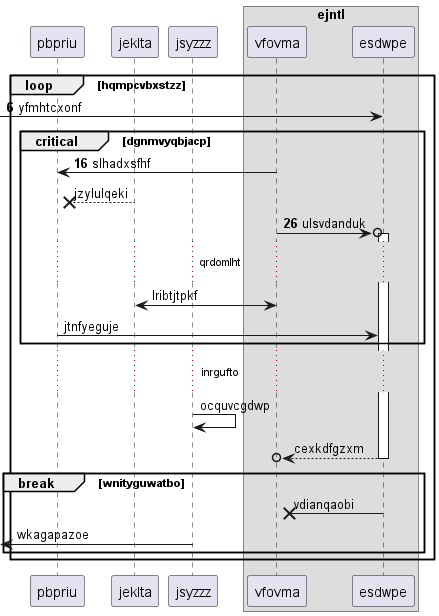

The diagram above was rendered by PlantUML. Its source (embedded in the PNG):
@startuml
participant pbpriu as 0
participant jeklta as 1
participant jsyzzz as 2
box "ejntl"
participant vfovma as 3
participant esdwpe as 4
end box
autonumber 6 10
loop hqmpcvbxstzz
 [-> 4: yfmhtcxonf
critical dgnmvyqbjacp
3 -> 0: slhadxsfhf
autonumber stop
1 -->x 0: jzylulqeki
autonumber resume
3 ->o 4++ : ulsvdanduk
autonumber stop
...qrdomlht...
1 <-> 3: lribtjtpkf
0 -> 4: jtnfyeguje
end
...inrgufto...
2 -> 2: ocquvcgdwp
return cexkdfgzxm
break wnityguwatbo
4 ->x 3: vdianqaobi
 [<- 2: wkagapazoe
end
end
@enduml